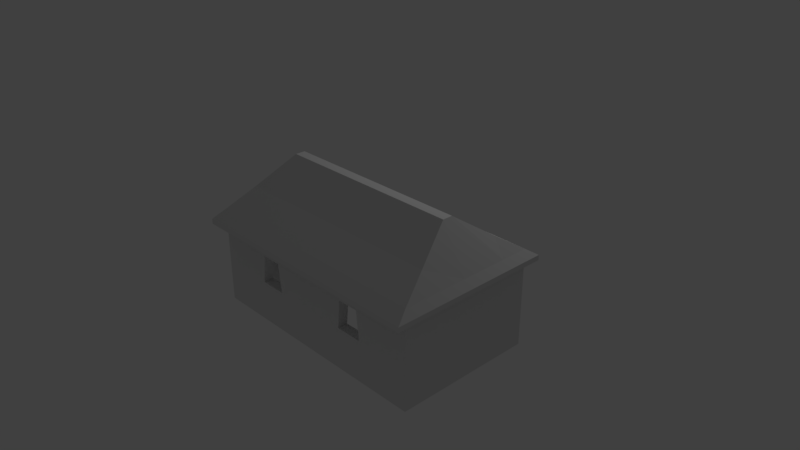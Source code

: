 # Source: chosa2.blend  (saved by Blender 2.79.0; exported with 4.5.12 LTS)
import bpy
from mathutils import Matrix  # noqa: F401  (used for matrix-valued properties, if any)

bpy.ops.wm.read_factory_settings(use_empty=True)
scene = bpy.context.scene
scene.name = 'Scene'

# ---- collections
col_collection_1 = bpy.data.collections.new('Collection 1'); scene.collection.children.link(col_collection_1)

# ---- materials (node trees are filled in below, after node groups)
mat_material = bpy.data.materials.new('Material')
mat_material.alpha_threshold = 0.0
mat_material.use_transparent_shadow = False
mat_material.roughness = 0.5
mat_material.line_color = (0.0, 0.0, 0.0, 1.0)

# ---- material node trees

# ---- world
world_world = bpy.data.worlds.new('World'); scene.world = world_world
world_world.color = (0.05088, 0.05088, 0.05088)
world_world.use_sun_shadow = False
world_world.sun_shadow_jitter_overblur = 0.0
world_world.cycles.sampling_method = 'MANUAL'

# ---- cameras
cam_camera = bpy.data.cameras.new('Camera')
cam_camera.clip_end = 100.0
cam_camera.lens = 35.0
cam_camera.sensor_width = 32.0
cam_camera.sensor_height = 18.0
cam_camera.ortho_scale = 7.314
cam_camera.dof.focus_distance = 0.0
cam_camera.dof.aperture_fstop = 128.0

# ---- lights
light_lamp = bpy.data.lights.new('Lamp', 'POINT')
light_lamp.transmission_factor = 0.0
light_lamp.cutoff_distance = 30.0
light_lamp.energy = 100.0
light_lamp.shadow_buffer_clip_start = 1.001
light_lamp.shadow_soft_size = 0.1
light_lamp.shadow_maximum_resolution = 0.006
light_lamp.use_absolute_resolution = True

# ---- meshes
me_cube = bpy.data.meshes.new('Cube')
me_cube.from_pydata([(1.721, 1.0, -1.0), (1.721, -1.0, -1.0), (-1.721, -1.0, -1.0), (-1.721, 1.0, -1.0), (1.721, 1.0, 0.3741), (1.721, -1.0, 0.3741), (-1.721, -1.0, 0.3741), (-1.721, 1.0, 0.3741), (1.721, 0.6, -1.0), (1.721, 0.07107, -1.0), (1.721, -0.07107, -1.0), (1.721, -0.6, -1.0), (-1.721, -0.6, -1.0), (-1.721, -0.07107, -1.0), (-1.721, 0.07107, -1.0), (-1.721, 0.6, -1.0), (1.565, 0.6, 0.6358), (1.364, 0.07107, 1.0), (1.364, -0.07107, 1.0), (1.565, -0.6, 0.6358), (-1.565, -0.6, 0.6358), (-1.364, -0.07107, 1.0), (-1.364, 0.07107, 1.0), (-1.565, 0.6, 0.6358), (1.721, 1.0, -0.9102), (1.721, 1.0, -0.4181), (1.721, 1.0, -0.0181), (1.721, -1.0, -0.9102), (1.721, -1.0, -0.4181), (1.721, -1.0, -0.0181), (-1.721, -1.0, -0.9102), (-1.721, -1.0, -0.4181), (-1.721, -1.0, -0.0181), (-1.721, 1.0, -0.9102), (-1.721, 1.0, -0.4181), (-1.721, 1.0, -0.0181), (-1.721, -0.6, 0.3741), (-1.721, -0.6, -0.0181), (-1.721, -0.6, -0.4181), (-1.721, -0.6, -0.9102), (-1.721, -0.07107, 0.3741), (-1.721, -0.07107, -0.0181), (-1.721, -0.07107, -0.4181), (-1.721, -0.07107, -0.9102), (-1.721, 0.07107, 0.3741), (-1.721, 0.07107, -0.0181), (-1.721, 0.07107, -0.4181), (-1.721, 0.07107, -0.9102), (-1.721, 0.6, 0.3741), (-1.721, 0.6, -0.0181), (-1.721, 0.6, -0.4181), (-1.721, 0.6, -0.9102), (1.721, 0.6, 0.3741), (1.721, 0.6, -0.0181), (1.721, 0.6, -0.4181), (1.721, 0.6, -0.9102), (1.721, 0.07107, 0.3741), (1.721, 0.07107, -0.0181), (1.721, 0.07107, -0.4181), (1.721, 0.07107, -0.9102), (1.721, -0.07107, 0.3741), (1.721, -0.07107, -0.0181), (1.721, -0.07107, -0.4181), (1.721, -0.07107, -0.9102), (1.721, -0.6, 0.3741), (1.721, -0.6, -0.0181), (1.721, -0.6, -0.4181), (1.721, -0.6, -0.9102), (0.9403, 1.0, -1.0), (0.5597, 1.0, -1.0), (0.2239, 1.0, -1.0), (-0.2239, 1.0, -1.0), (-0.5597, 1.0, -1.0), (-0.9403, 1.0, -1.0), (0.9403, -1.0, -1.0), (0.5597, -1.0, -1.0), (0.2239, -1.0, -1.0), (-0.2239, -1.0, -1.0), (-0.5597, -1.0, -1.0), (-0.9403, -1.0, -1.0), (0.9403, 1.0, 0.3741), (0.5597, 1.0, 0.3741), (0.2239, 1.0, 0.3741), (-0.2239, 1.0, 0.3741), (-0.5597, 1.0, 0.3741), (-0.9403, 1.0, 0.3741), (0.9403, -1.0, 0.3741), (0.5597, -1.0, 0.3741), (0.2239, -1.0, 0.3741), (-0.2239, -1.0, 0.3741), (-0.5597, -1.0, 0.3741), (-0.9403, -1.0, 0.3741), (-0.9403, 0.6, 0.6358), (-0.5597, 0.6, 0.6358), (-0.2239, 0.6, 0.6358), (0.2239, 0.6, 0.6358), (0.5597, 0.6, 0.6358), (0.9403, 0.6, 0.6358), (-0.9403, 0.07107, 1.0), (-0.5597, 0.07107, 1.0), (-0.2239, 0.07107, 1.0), (0.2239, 0.07107, 1.0), (0.5597, 0.07107, 1.0), (0.9403, 0.07107, 1.0), (-0.9403, -0.07107, 1.0), (-0.5597, -0.07107, 1.0), (-0.2239, -0.07107, 1.0), (0.2239, -0.07107, 1.0), (0.5597, -0.07107, 1.0), (0.9403, -0.07107, 1.0), (-0.9403, -0.6, 0.6358), (-0.5597, -0.6, 0.6358), (-0.2239, -0.6, 0.6358), (0.2239, -0.6, 0.6358), (0.5597, -0.6, 0.6358), (0.9403, -0.6, 0.6358), (0.9403, 1.0, -0.0181), (0.5597, 1.0, -0.0181), (0.2239, 1.0, -0.0181), (-0.2239, 1.0, -0.0181), (-0.5597, 1.0, -0.0181), (-0.9403, 1.0, -0.0181), (0.9403, 1.0, -0.4181), (0.5597, 1.0, -0.4181), (0.2239, 1.0, -0.4181), (-0.2239, 1.0, -0.4181), (-0.5597, 1.0, -0.4181), (-0.9403, 1.0, -0.4181), (0.9403, 1.0, -0.9102), (0.5597, 1.0, -0.9102), (0.2239, 1.0, -0.9102), (-0.2239, 1.0, -0.9102), (-0.5597, 1.0, -0.9102), (-0.9403, 1.0, -0.9102), (0.9403, -1.0, -0.9102), (0.5597, -1.0, -0.9102), (0.2239, -1.0, -0.9102), (-0.2239, -1.0, -0.9102), (-0.5597, -1.0, -0.9102), (-0.9403, -1.0, -0.9102), (0.9403, -1.0, -0.4181), (0.5597, -1.0, -0.4181), (0.2239, -1.0, -0.4181), (-0.2239, -1.0, -0.4181), (-0.5597, -1.0, -0.4181), (-0.9403, -1.0, -0.4181), (0.8996, -1.0, -0.0181), (0.6003, -1.0, -0.0181), (0.2239, -1.0, -0.0181), (-0.2239, -1.0, -0.0181), (-0.606, -1.0, -0.0181), (-0.894, -1.0, -0.0181), (-1.721, -0.6, 0.3022), (-1.721, -0.07107, 0.3022), (-1.721, 0.07107, 0.3022), (-1.721, 0.6, 0.3022), (1.721, 0.6, 0.3022), (1.721, 0.07107, 0.3022), (1.721, -0.07107, 0.3022), (1.721, -0.6, 0.3022), (1.721, 1.0, 0.3022), (-1.721, -1.0, 0.3022), (-1.721, 1.0, 0.3022), (1.721, -1.0, 0.3022), (0.9403, -1.0, 0.3022), (0.5597, -1.0, 0.3022), (0.2239, -1.0, 0.3022), (-0.2239, -1.0, 0.3022), (-0.5597, -1.0, 0.3022), (-0.9403, -1.0, 0.3022), (0.9403, 1.0, 0.3022), (0.5597, 1.0, 0.3022), (0.2239, 1.0, 0.3022), (-0.2239, 1.0, 0.3022), (-0.5597, 1.0, 0.3022), (-0.9403, 1.0, 0.3022), (1.621, 0.9003, -1.0), (1.621, -0.9003, -1.0), (-1.621, -0.9003, -1.0), (-1.621, 0.9003, -1.0), (1.632, 0.9063, 0.3167), (1.632, -0.9063, 0.3167), (-1.632, -0.9063, 0.3167), (-1.632, 0.9063, 0.3167), (1.58, 0.6, -1.0), (1.58, 0.07107, -1.0), (1.58, -0.07107, -1.0), (1.58, -0.6, -1.0), (-1.58, -0.6, -1.0), (-1.58, -0.07107, -1.0), (-1.58, 0.07107, -1.0), (-1.58, 0.6, -1.0), (1.493, 0.5532, 0.5242), (1.303, 0.04069, 0.8766), (1.303, -0.04069, 0.8766), (1.493, -0.5532, 0.5242), (-1.493, -0.5532, 0.5242), (-1.303, -0.04069, 0.8766), (-1.303, 0.04069, 0.8766), (-1.493, 0.5532, 0.5242), (1.621, 0.9003, -0.9102), (1.621, 0.9003, -0.4181), (1.621, 0.9003, -0.0181), (1.621, -0.9003, -0.9102), (1.621, -0.9003, -0.4181), (1.621, -0.9003, -0.0181), (-1.621, -0.9003, -0.9102), (-1.621, -0.9003, -0.4181), (-1.621, -0.9003, -0.0181), (-1.621, 0.9003, -0.9102), (-1.621, 0.9003, -0.4181), (-1.621, 0.9003, -0.0181), (-1.585, -0.5997, 0.3153), (-1.58, -0.6, -0.0181), (-1.58, -0.6, -0.4181), (-1.58, -0.6, -0.9102), (-1.585, -0.07081, 0.3159), (-1.58, -0.07107, -0.0181), (-1.58, -0.07107, -0.4181), (-1.58, -0.07107, -0.9102), (-1.585, 0.07081, 0.3159), (-1.58, 0.07107, -0.0181), (-1.58, 0.07107, -0.4181), (-1.58, 0.07107, -0.9102), (-1.585, 0.5997, 0.3153), (-1.58, 0.6, -0.0181), (-1.58, 0.6, -0.4181), (-1.58, 0.6, -0.9102), (1.585, 0.5997, 0.3182), (1.58, 0.6, -0.0181), (1.58, 0.6, -0.4181), (1.58, 0.6, -0.9102), (1.585, 0.07081, 0.3188), (1.58, 0.07107, -0.0181), (1.58, 0.07107, -0.4181), (1.58, 0.07107, -0.9102), (1.585, -0.07081, 0.3188), (1.58, -0.07107, -0.0181), (1.58, -0.07107, -0.4181), (1.58, -0.07107, -0.9102), (1.585, -0.5997, 0.3182), (1.58, -0.6, -0.0181), (1.58, -0.6, -0.4181), (1.58, -0.6, -0.9102), (0.9403, 0.859, -1.0), (0.5597, 0.859, -1.0), (0.2239, 0.859, -1.0), (-0.2239, 0.859, -1.0), (-0.5597, 0.859, -1.0), (-0.9403, 0.859, -1.0), (0.9403, -0.859, -1.0), (0.5597, -0.859, -1.0), (0.2239, -0.859, -1.0), (-0.2239, -0.859, -1.0), (-0.5597, -0.859, -1.0), (-0.9403, -0.859, -1.0), (0.9403, 0.876, 0.307), (0.5597, 0.876, 0.307), (0.2239, 0.876, 0.307), (-0.2239, 0.876, 0.307), (-0.5597, 0.876, 0.307), (-0.9403, 0.876, 0.307), (0.9403, -0.876, 0.307), (0.5597, -0.876, 0.307), (0.2239, -0.876, 0.307), (-0.2239, -0.876, 0.307), (-0.5597, -0.876, 0.307), (-0.9403, -0.876, 0.307), (-0.9403, 0.5214, 0.5187), (-0.5597, 0.5214, 0.5187), (-0.2239, 0.5214, 0.5187), (0.2239, 0.5214, 0.5187), (0.5597, 0.5214, 0.5187), (0.9403, 0.5214, 0.5187), (-0.9403, 0.0292, 0.8654), (-0.5597, 0.0292, 0.8654), (-0.2239, 0.0292, 0.8654), (0.2239, 0.0292, 0.8654), (0.5597, 0.0292, 0.8654), (0.9403, 0.0292, 0.8654), (-0.9403, -0.0292, 0.8654), (-0.5597, -0.0292, 0.8654), (-0.2239, -0.0292, 0.8654), (0.2239, -0.0292, 0.8654), (0.5597, -0.0292, 0.8654), (0.9403, -0.0292, 0.8654), (-0.9403, -0.5214, 0.5187), (-0.5597, -0.5214, 0.5187), (-0.2239, -0.5214, 0.5187), (0.2239, -0.5214, 0.5187), (0.5597, -0.5214, 0.5187), (0.9403, -0.5214, 0.5187), (0.9403, 0.859, -0.0181), (0.5597, 0.859, -0.0181), (0.2239, 0.859, -0.0181), (-0.2239, 0.859, -0.0181), (-0.5597, 0.859, -0.0181), (-0.9403, 0.859, -0.0181), (0.9403, 0.859, -0.4181), (0.5597, 0.859, -0.4181), (0.2239, 0.859, -0.4181), (-0.2239, 0.859, -0.4181), (-0.5597, 0.859, -0.4181), (-0.9403, 0.859, -0.4181), (0.9403, 0.859, -0.9102), (0.5597, 0.859, -0.9102), (0.2239, 0.859, -0.9102), (-0.2239, 0.859, -0.9102), (-0.5597, 0.859, -0.9102), (-0.9403, 0.859, -0.9102), (0.9403, -0.859, -0.9102), (0.5597, -0.859, -0.9102), (0.2239, -0.859, -0.9102), (-0.2239, -0.859, -0.9102), (-0.5597, -0.859, -0.9102), (-0.9403, -0.859, -0.9102), (0.9403, -0.859, -0.4181), (0.5597, -0.859, -0.4181), (0.2239, -0.859, -0.4181), (-0.2239, -0.859, -0.4181), (-0.5597, -0.859, -0.4181), (-0.9403, -0.859, -0.4181), (0.8996, -0.859, -0.0181), (0.6003, -0.859, -0.0181), (0.2239, -0.859, -0.0181), (-0.2239, -0.859, -0.0181), (-0.606, -0.859, -0.0181), (-0.894, -0.859, -0.0181), (-1.58, -0.6, 0.3022), (-1.58, -0.07107, 0.3022), (-1.58, 0.07107, 0.3022), (-1.58, 0.6, 0.3022), (1.58, 0.6, 0.3022), (1.58, 0.07107, 0.3022), (1.58, -0.07107, 0.3022), (1.58, -0.6, 0.3022), (1.621, 0.9003, 0.3022), (-1.621, -0.9003, 0.3022), (-1.621, 0.9003, 0.3022), (1.621, -0.9003, 0.3022), (0.9403, -0.859, 0.3022), (0.5597, -0.859, 0.3022), (0.2239, -0.859, 0.3022), (-0.2239, -0.859, 0.3022), (-0.5597, -0.859, 0.3022), (-0.9403, -0.859, 0.3022), (0.9403, 0.859, 0.3022), (0.5597, 0.859, 0.3022), (0.2239, 0.859, 0.3022), (-0.2239, 0.859, 0.3022), (-0.5597, 0.859, 0.3022), (-0.9403, 0.859, 0.3022), (-0.9834, 1.177, 0.2544), (-1.8, 1.177, 0.2544), (-0.9834, -1.177, 0.2544), (-1.8, -1.177, 0.2544), (1.8, -0.7061, 0.2544), (1.8, -1.177, 0.2544), (1.8, -0.08364, 0.2544), (1.8, 0.08364, 0.2544), (1.8, 0.7061, 0.2544), (-1.8, 0.08364, 0.2544), (-1.8, 0.7061, 0.2544), (-1.8, -0.08364, 0.2544), (-1.8, -0.7061, 0.2544), (1.8, 1.177, 0.2544), (1.8, 1.177, 0.1825), (-1.8, -1.177, 0.1825), (-1.8, 1.177, 0.1825), (1.8, -1.177, 0.1825), (0.9834, 1.177, 0.2544), (0.5853, 1.177, 0.2544), (0.2342, 1.177, 0.2544), (-0.2342, 1.177, 0.2544), (-0.5853, 1.177, 0.2544), (0.9834, -1.177, 0.2544), (0.5853, -1.177, 0.2544), (0.2342, -1.177, 0.2544), (-0.2342, -1.177, 0.2544), (-0.5853, -1.177, 0.2544), (0.9834, 1.177, 0.1825), (0.5853, 1.177, 0.1825), (0.2342, 1.177, 0.1825), (-0.2342, 1.177, 0.1825), (-0.5853, 1.177, 0.1825), (-0.9834, 1.177, 0.1825), (-1.8, -0.7061, 0.1825), (-1.8, -0.08364, 0.1825), (-1.8, 0.08364, 0.1825), (-1.8, 0.7061, 0.1825), (1.8, 0.7061, 0.1825), (1.8, 0.08364, 0.1825), (1.8, -0.08364, 0.1825), (1.8, -0.7061, 0.1825), (0.9834, -1.177, 0.1825), (0.5853, -1.177, 0.1825), (0.2342, -1.177, 0.1825), (-0.2342, -1.177, 0.1825), (-0.5853, -1.177, 0.1825), (-0.9834, -1.177, 0.1825)], [], [(110, 20, 6, 91), (64, 19, 5), (48, 23, 7), (133, 73, 3, 33), (6, 20, 36), (36, 20, 21, 40), (40, 21, 22, 44), (44, 22, 23, 48), (4, 16, 52), (52, 16, 17, 56), (56, 17, 18, 60), (60, 18, 19, 64), (85, 7, 23, 92), (92, 23, 22, 98), (98, 22, 21, 104), (104, 21, 20, 110), (10, 63, 67, 11), (63, 62, 66, 67), (62, 61, 65, 66), (171, 172, 382, 381), (9, 59, 63, 10), (59, 58, 62, 63), (58, 57, 61, 62), (56, 60, 358, 359), (8, 55, 59, 9), (55, 54, 58, 59), (54, 53, 57, 58), (152, 161, 367, 386), (0, 24, 55, 8), (24, 25, 54, 55), (25, 26, 53, 54), (80, 4, 365, 370), (14, 47, 51, 15), (47, 46, 50, 51), (46, 45, 49, 50), (172, 173, 383, 382), (13, 43, 47, 14), (43, 42, 46, 47), (42, 41, 45, 46), (175, 162, 368, 385), (12, 39, 43, 13), (39, 38, 42, 43), (38, 37, 41, 42), (91, 6, 355, 354), (2, 30, 39, 12), (30, 31, 38, 39), (31, 32, 37, 38), (173, 174, 384, 383), (175, 121, 35, 162), (121, 127, 34, 35), (127, 133, 33, 34), (15, 51, 33, 3), (51, 50, 34, 33), (50, 49, 35, 34), (162, 155, 389, 368), (79, 139, 30, 2), (139, 145, 31, 30), (145, 151, 32, 31), (44, 48, 362, 361), (11, 67, 27, 1), (67, 66, 28, 27), (66, 65, 29, 28), (7, 85, 352, 353), (174, 175, 385, 384), (90, 91, 354, 379), (161, 169, 399, 367), (4, 52, 360, 365), (60, 64, 356, 358), (89, 90, 379, 378), (28, 29, 146, 140), (141, 147, 148, 142), (142, 148, 149, 143), (143, 149, 150, 144), (27, 28, 140, 134), (134, 140, 141, 135), (135, 141, 142, 136), (136, 142, 143, 137), (137, 143, 144, 138), (138, 144, 145, 139), (1, 27, 134, 74), (74, 134, 135, 75), (75, 135, 136, 76), (76, 136, 137, 77), (77, 137, 138, 78), (78, 138, 139, 79), (25, 24, 128, 122), (122, 128, 129, 123), (123, 129, 130, 124), (125, 131, 132, 126), (126, 132, 133, 127), (26, 25, 122, 116), (116, 122, 123, 117), (117, 123, 124, 118), (119, 125, 126, 120), (120, 126, 127, 121), (160, 26, 116, 170), (170, 116, 117, 171), (171, 117, 118, 172), (172, 118, 119, 173), (173, 119, 120, 174), (174, 120, 121, 175), (18, 109, 115, 19), (109, 108, 114, 115), (108, 107, 113, 114), (107, 106, 112, 113), (106, 105, 111, 112), (105, 104, 110, 111), (17, 103, 109, 18), (103, 102, 108, 109), (102, 101, 107, 108), (101, 100, 106, 107), (100, 99, 105, 106), (99, 98, 104, 105), (16, 97, 103, 17), (97, 96, 102, 103), (96, 95, 101, 102), (95, 94, 100, 101), (94, 93, 99, 100), (93, 92, 98, 99), (4, 80, 97, 16), (80, 81, 96, 97), (81, 82, 95, 96), (82, 83, 94, 95), (83, 84, 93, 94), (84, 85, 92, 93), (24, 0, 68, 128), (128, 68, 69, 129), (129, 69, 70, 130), (131, 71, 72, 132), (132, 72, 73, 133), (19, 115, 86, 5), (115, 114, 87, 86), (114, 113, 88, 87), (113, 112, 89, 88), (112, 111, 90, 89), (111, 110, 91, 90), (163, 159, 393, 369), (88, 89, 378, 377), (164, 163, 369, 394), (87, 88, 377, 376), (6, 36, 364, 355), (165, 164, 394, 395), (150, 168, 169, 151), (149, 167, 168, 150), (148, 166, 167, 149), (147, 165, 166, 148), (146, 164, 165, 147), (29, 163, 164, 146), (65, 159, 163, 29), (151, 169, 161, 32), (49, 155, 162, 35), (159, 158, 392, 393), (32, 161, 152, 37), (37, 152, 153, 41), (41, 153, 154, 45), (45, 154, 155, 49), (26, 160, 156, 53), (53, 156, 157, 57), (57, 157, 158, 61), (61, 158, 159, 65), (286, 267, 182, 196), (240, 181, 195), (224, 183, 199), (309, 209, 179, 249), (182, 212, 196), (212, 216, 197, 196), (216, 220, 198, 197), (220, 224, 199, 198), (180, 228, 192), (228, 232, 193, 192), (232, 236, 194, 193), (236, 240, 195, 194), (261, 268, 199, 183), (268, 274, 198, 199), (274, 280, 197, 198), (280, 286, 196, 197), (186, 187, 243, 239), (239, 243, 242, 238), (238, 242, 241, 237), (334, 335, 240, 236), (185, 186, 239, 235), (235, 239, 238, 234), (234, 238, 237, 233), (333, 334, 236, 232), (184, 185, 235, 231), (231, 235, 234, 230), (230, 234, 233, 229), (332, 333, 232, 228), (176, 184, 231, 200), (200, 231, 230, 201), (201, 230, 229, 202), (336, 332, 228, 180), (190, 191, 227, 223), (223, 227, 226, 222), (222, 226, 225, 221), (330, 331, 224, 220), (189, 190, 223, 219), (219, 223, 222, 218), (218, 222, 221, 217), (329, 330, 220, 216), (188, 189, 219, 215), (215, 219, 218, 214), (214, 218, 217, 213), (328, 329, 216, 212), (178, 188, 215, 206), (206, 215, 214, 207), (207, 214, 213, 208), (337, 328, 212, 182), (351, 338, 211, 297), (297, 211, 210, 303), (303, 210, 209, 309), (191, 179, 209, 227), (227, 209, 210, 226), (226, 210, 211, 225), (331, 338, 183, 224), (255, 178, 206, 315), (315, 206, 207, 321), (321, 207, 208, 327), (345, 337, 182, 267), (187, 177, 203, 243), (243, 203, 204, 242), (242, 204, 205, 241), (335, 339, 181, 240), (339, 340, 262, 181), (340, 341, 263, 262), (341, 342, 264, 263), (342, 343, 265, 264), (343, 344, 266, 265), (344, 345, 267, 266), (204, 316, 322, 205), (317, 318, 324, 323), (318, 319, 325, 324), (319, 320, 326, 325), (203, 310, 316, 204), (310, 311, 317, 316), (311, 312, 318, 317), (312, 313, 319, 318), (313, 314, 320, 319), (314, 315, 321, 320), (177, 250, 310, 203), (250, 251, 311, 310), (251, 252, 312, 311), (252, 253, 313, 312), (253, 254, 314, 313), (254, 255, 315, 314), (201, 298, 304, 200), (298, 299, 305, 304), (299, 300, 306, 305), (301, 302, 308, 307), (302, 303, 309, 308), (202, 292, 298, 201), (292, 293, 299, 298), (293, 294, 300, 299), (295, 296, 302, 301), (296, 297, 303, 302), (336, 346, 292, 202), (346, 347, 293, 292), (347, 348, 294, 293), (348, 349, 295, 294), (349, 350, 296, 295), (350, 351, 297, 296), (194, 195, 291, 285), (285, 291, 290, 284), (284, 290, 289, 283), (283, 289, 288, 282), (282, 288, 287, 281), (281, 287, 286, 280), (193, 194, 285, 279), (279, 285, 284, 278), (278, 284, 283, 277), (277, 283, 282, 276), (276, 282, 281, 275), (275, 281, 280, 274), (192, 193, 279, 273), (273, 279, 278, 272), (272, 278, 277, 271), (271, 277, 276, 270), (270, 276, 275, 269), (269, 275, 274, 268), (180, 192, 273, 256), (256, 273, 272, 257), (257, 272, 271, 258), (258, 271, 270, 259), (259, 270, 269, 260), (260, 269, 268, 261), (200, 304, 244, 176), (304, 305, 245, 244), (305, 306, 246, 245), (307, 308, 248, 247), (308, 309, 249, 248), (195, 181, 262, 291), (291, 262, 263, 290), (290, 263, 264, 289), (289, 264, 265, 288), (288, 265, 266, 287), (287, 266, 267, 286), (260, 261, 351, 350), (259, 260, 350, 349), (258, 259, 349, 348), (257, 258, 348, 347), (256, 257, 347, 346), (180, 256, 346, 336), (326, 327, 345, 344), (325, 326, 344, 343), (324, 325, 343, 342), (323, 324, 342, 341), (322, 323, 341, 340), (205, 322, 340, 339), (241, 205, 339, 335), (327, 208, 337, 345), (225, 211, 338, 331), (261, 183, 338, 351), (208, 213, 328, 337), (213, 217, 329, 328), (217, 221, 330, 329), (221, 225, 331, 330), (202, 229, 332, 336), (229, 233, 333, 332), (233, 237, 334, 333), (237, 241, 335, 334), (11, 1, 177, 187), (3, 73, 249, 179), (79, 2, 178, 255), (15, 3, 179, 191), (0, 8, 184, 176), (8, 9, 185, 184), (9, 10, 186, 185), (10, 11, 187, 186), (2, 12, 188, 178), (12, 13, 189, 188), (13, 14, 190, 189), (14, 15, 191, 190), (68, 0, 176, 244), (69, 68, 244, 245), (70, 69, 245, 246), (72, 71, 247, 248), (73, 72, 248, 249), (1, 74, 250, 177), (74, 75, 251, 250), (75, 76, 252, 251), (76, 77, 253, 252), (77, 78, 254, 253), (78, 79, 255, 254), (119, 118, 294, 295), (141, 140, 316, 317), (145, 144, 320, 321), (146, 147, 323, 322), (150, 151, 327, 326), (140, 146, 322, 316), (147, 141, 317, 323), (144, 150, 326, 320), (151, 145, 321, 327), (124, 130, 306, 300), (131, 125, 301, 307), (118, 124, 300, 294), (125, 119, 295, 301), (130, 70, 246, 306), (71, 131, 307, 247), (392, 358, 356, 393), (391, 359, 358, 392), (390, 360, 359, 391), (366, 365, 360, 390), (388, 361, 362, 389), (387, 363, 361, 388), (386, 364, 363, 387), (367, 355, 364, 386), (389, 362, 353, 368), (399, 354, 355, 367), (393, 356, 357, 369), (369, 357, 375, 394), (394, 375, 376, 395), (395, 376, 377, 396), (396, 377, 378, 397), (397, 378, 379, 398), (398, 379, 354, 399), (374, 384, 385, 352), (373, 383, 384, 374), (372, 382, 383, 373), (371, 381, 382, 372), (370, 380, 381, 371), (365, 366, 380, 370), (352, 385, 368, 353), (81, 80, 370, 371), (153, 152, 386, 387), (48, 7, 353, 362), (170, 171, 381, 380), (82, 81, 371, 372), (40, 44, 361, 363), (154, 153, 387, 388), (160, 170, 380, 366), (83, 82, 372, 373), (155, 154, 388, 389), (169, 168, 398, 399), (84, 83, 373, 374), (156, 160, 366, 390), (52, 56, 359, 360), (168, 167, 397, 398), (85, 84, 374, 352), (64, 5, 357, 356), (157, 156, 390, 391), (167, 166, 396, 397), (5, 86, 375, 357), (36, 40, 363, 364), (158, 157, 391, 392), (166, 165, 395, 396), (86, 87, 376, 375)])
_uv = me_cube.uv_layers.new(name='UVMap')
_uv.uv.foreach_set('vector', [0.3001, 0.1552, 0.2184, 0.1677, 0.1909, 0.1094, 0.2933, 0.08967, 0.6777, 0.1709, 0.6369, 0.176, 0.6668, 0.1182, 0.1743, 0.3249, 0.2151, 0.3198, 0.1853, 0.3776, 0.1403, 0.5208, 0.1502, 0.5208, 0.1502, 0.6068, 0.1403, 0.6068, 0.1909, 0.1094, 0.2184, 0.1677, 0.1782, 0.1608, 0.1782, 0.1608, 0.2184, 0.1677, 0.2558, 0.2364, 0.168, 0.2334, 0.168, 0.2334, 0.2558, 0.2364, 0.2557, 0.2526, 0.1677, 0.2524, 0.1677, 0.2524, 0.2557, 0.2526, 0.2151, 0.3198, 0.1743, 0.3249, 0.6611, 0.3864, 0.6336, 0.328, 0.6738, 0.3349, 0.6738, 0.3349, 0.6336, 0.328, 0.5963, 0.2593, 0.684, 0.2623, 0.684, 0.2623, 0.5963, 0.2593, 0.5963, 0.2431, 0.6843, 0.2433, 0.6843, 0.2433, 0.5963, 0.2431, 0.6369, 0.176, 0.6777, 0.1709, 0.2867, 0.4016, 0.1853, 0.3776, 0.2151, 0.3198, 0.2965, 0.3356, 0.2965, 0.3356, 0.2151, 0.3198, 0.2557, 0.2526, 0.3042, 0.2542, 0.3042, 0.2542, 0.2557, 0.2526, 0.2558, 0.2364, 0.3046, 0.2366, 0.3046, 0.2366, 0.2558, 0.2364, 0.2184, 0.1677, 0.3001, 0.1552, 0.4743, 0.8477, 0.4743, 0.8576, 0.416, 0.8576, 0.416, 0.8477, 0.4743, 0.8576, 0.4743, 0.9119, 0.416, 0.9119, 0.416, 0.8576, 0.4743, 0.9119, 0.4743, 0.956, 0.416, 0.956, 0.416, 0.9119, 0.5117, 0.4856, 0.4585, 0.4892, 0.459, 0.456, 0.5123, 0.4527, 0.49, 0.8477, 0.49, 0.8576, 0.4743, 0.8576, 0.4743, 0.8477, 0.49, 0.8576, 0.49, 0.9119, 0.4743, 0.9119, 0.4743, 0.8576, 0.49, 0.9119, 0.49, 0.956, 0.4743, 0.956, 0.4743, 0.9119, 0.684, 0.2623, 0.6843, 0.2433, 0.7045, 0.2413, 0.704, 0.2652, 0.5483, 0.8477, 0.5483, 0.8576, 0.49, 0.8576, 0.49, 0.8477, 0.5483, 0.8576, 0.5483, 0.9119, 0.49, 0.9119, 0.49, 0.8576, 0.5483, 0.9119, 0.5483, 0.956, 0.49, 0.956, 0.49, 0.9119, 0.1272, 0.1497, 0.1443, 0.09513, 0.1718, 0.07812, 0.1506, 0.1395, 0.5924, 0.8477, 0.5924, 0.8576, 0.5483, 0.8576, 0.5483, 0.8477, 0.5924, 0.8576, 0.5924, 0.9119, 0.5483, 0.9119, 0.5483, 0.8576, 0.5924, 0.9119, 0.5924, 0.956, 0.5483, 0.956, 0.5483, 0.9119, 0.5587, 0.4061, 0.6611, 0.3864, 0.6732, 0.4096, 0.569, 0.4353, 0.1502, 0.7093, 0.1403, 0.7093, 0.1403, 0.651, 0.1502, 0.651, 0.1403, 0.7093, 0.08607, 0.7093, 0.08607, 0.651, 0.1403, 0.651, 0.08607, 0.7093, 0.04195, 0.7093, 0.04195, 0.651, 0.08607, 0.651, 0.4585, 0.4892, 0.3868, 0.4892, 0.3868, 0.4554, 0.459, 0.456, 0.1502, 0.725, 0.1403, 0.725, 0.1403, 0.7093, 0.1502, 0.7093, 0.1403, 0.725, 0.08607, 0.725, 0.08607, 0.7093, 0.1403, 0.7093, 0.08607, 0.725, 0.04195, 0.725, 0.04195, 0.7093, 0.08607, 0.7093, 0.2718, 0.4741, 0.1653, 0.4402, 0.1641, 0.4082, 0.2722, 0.4416, 0.1502, 0.7833, 0.1403, 0.7833, 0.1403, 0.725, 0.1502, 0.725, 0.1403, 0.7833, 0.08607, 0.7833, 0.08607, 0.725, 0.1403, 0.725, 0.08607, 0.7833, 0.04195, 0.7833, 0.04195, 0.725, 0.08607, 0.725, 0.2933, 0.08967, 0.1909, 0.1094, 0.1789, 0.08615, 0.283, 0.06046, 0.1502, 0.8274, 0.1403, 0.8274, 0.1403, 0.7833, 0.1502, 0.7833, 0.1403, 0.8274, 0.08607, 0.8274, 0.08607, 0.7833, 0.1403, 0.7833, 0.08607, 0.8274, 0.04195, 0.8274, 0.04195, 0.7833, 0.08607, 0.7833, 0.3868, 0.4892, 0.3324, 0.4849, 0.3326, 0.451, 0.3868, 0.4554, 0.006632, 0.5208, 0.04195, 0.5208, 0.04195, 0.6068, 0.006632, 0.6068, 0.04195, 0.5208, 0.08607, 0.5208, 0.08607, 0.6068, 0.04195, 0.6068, 0.08607, 0.5208, 0.1403, 0.5208, 0.1403, 0.6068, 0.08607, 0.6068, 0.1502, 0.651, 0.1403, 0.651, 0.1403, 0.6068, 0.1502, 0.6068, 0.1403, 0.651, 0.08607, 0.651, 0.08607, 0.6068, 0.1403, 0.6068, 0.08607, 0.651, 0.04195, 0.651, 0.04195, 0.6068, 0.08607, 0.6068, 0.1373, 0.3891, 0.1236, 0.3332, 0.1464, 0.3445, 0.1641, 0.4082, 0.1502, 0.9135, 0.1403, 0.9135, 0.1403, 0.8274, 0.1502, 0.8274, 0.1403, 0.9135, 0.08607, 0.9135, 0.08607, 0.8274, 0.1403, 0.8274, 0.08607, 0.9135, 0.04195, 0.9186, 0.04195, 0.8274, 0.08607, 0.8274, 0.1677, 0.2524, 0.1743, 0.3249, 0.1563, 0.3427, 0.1475, 0.2544, 0.416, 0.8477, 0.416, 0.8576, 0.3719, 0.8576, 0.3719, 0.8477, 0.416, 0.8576, 0.416, 0.9119, 0.3719, 0.9119, 0.3719, 0.8576, 0.416, 0.9119, 0.416, 0.956, 0.3719, 0.956, 0.3719, 0.9119, 0.1853, 0.3776, 0.2867, 0.4016, 0.2748, 0.4304, 0.1722, 0.4007, 0.3324, 0.4849, 0.2718, 0.4741, 0.2722, 0.4416, 0.3326, 0.451, 0.3469, 0.08463, 0.2933, 0.08967, 0.283, 0.06046, 0.3407, 0.05372, 0.1748, 0.04637, 0.2819, 0.01867, 0.2813, 0.05039, 0.1718, 0.07812, 0.6611, 0.3864, 0.6738, 0.3349, 0.6907, 0.3536, 0.6732, 0.4096, 0.6843, 0.2433, 0.6777, 0.1709, 0.6957, 0.153, 0.7045, 0.2413, 0.3957, 0.08256, 0.3469, 0.08463, 0.3407, 0.05372, 0.3934, 0.05071, 0.3719, 0.9119, 0.3719, 0.956, 0.2813, 0.956, 0.2858, 0.9119, 0.2438, 0.9119, 0.2483, 0.956, 0.2068, 0.956, 0.2068, 0.9119, 0.2068, 0.9119, 0.2068, 0.956, 0.1574, 0.956, 0.1574, 0.9119, 0.08607, 0.9925, 0.04195, 0.9925, 0.04195, 0.9504, 0.08607, 0.9555, 0.3719, 0.8576, 0.3719, 0.9119, 0.2858, 0.9119, 0.2858, 0.8576, 0.2858, 0.8576, 0.2858, 0.9119, 0.2438, 0.9119, 0.2438, 0.8576, 0.2438, 0.8576, 0.2438, 0.9119, 0.2068, 0.9119, 0.2068, 0.8576, 0.2068, 0.8576, 0.2068, 0.9119, 0.1574, 0.9119, 0.1574, 0.8576, 0.1403, 0.9925, 0.08607, 0.9925, 0.08607, 0.9555, 0.1403, 0.9555, 0.1403, 0.9555, 0.08607, 0.9555, 0.08607, 0.9135, 0.1403, 0.9135, 0.3719, 0.8477, 0.3719, 0.8576, 0.2858, 0.8576, 0.2858, 0.8477, 0.2858, 0.8477, 0.2858, 0.8576, 0.2438, 0.8576, 0.2438, 0.8477, 0.2438, 0.8477, 0.2438, 0.8576, 0.2068, 0.8576, 0.2068, 0.8477, 0.2068, 0.8477, 0.2068, 0.8576, 0.1574, 0.8576, 0.1574, 0.8477, 0.1502, 0.9925, 0.1403, 0.9925, 0.1403, 0.9555, 0.1502, 0.9555, 0.1502, 0.9555, 0.1403, 0.9555, 0.1403, 0.9135, 0.1502, 0.9135, 0.5924, 0.9119, 0.5924, 0.8576, 0.6785, 0.8576, 0.6785, 0.9119, 0.6785, 0.9119, 0.6785, 0.8576, 0.7205, 0.8576, 0.7205, 0.9119, 0.7205, 0.9119, 0.7205, 0.8576, 0.7575, 0.8576, 0.7575, 0.9119, 0.08607, 0.4418, 0.1403, 0.4418, 0.1403, 0.4788, 0.08607, 0.4788, 0.08607, 0.4788, 0.1403, 0.4788, 0.1403, 0.5208, 0.08607, 0.5208, 0.5924, 0.956, 0.5924, 0.9119, 0.6785, 0.9119, 0.6785, 0.956, 0.6785, 0.956, 0.6785, 0.9119, 0.7205, 0.9119, 0.7205, 0.956, 0.7205, 0.956, 0.7205, 0.9119, 0.7575, 0.9119, 0.7575, 0.956, 0.04195, 0.4418, 0.08607, 0.4418, 0.08607, 0.4788, 0.04195, 0.4788, 0.04195, 0.4788, 0.08607, 0.4788, 0.08607, 0.5208, 0.04195, 0.5208, 0.5924, 0.9913, 0.5924, 0.956, 0.6785, 0.956, 0.6785, 0.9913, 0.6785, 0.9913, 0.6785, 0.956, 0.7205, 0.956, 0.7205, 0.9913, 0.7205, 0.9913, 0.7205, 0.956, 0.7575, 0.956, 0.7575, 0.9913, 0.006632, 0.3924, 0.04195, 0.3924, 0.04195, 0.4418, 0.006632, 0.4418, 0.006632, 0.4418, 0.04195, 0.4418, 0.04195, 0.4788, 0.006632, 0.4788, 0.006632, 0.4788, 0.04195, 0.4788, 0.04195, 0.5208, 0.006632, 0.5208, 0.5963, 0.2431, 0.5478, 0.2415, 0.5555, 0.1601, 0.6369, 0.176, 0.5478, 0.2415, 0.4998, 0.2401, 0.5047, 0.1547, 0.5555, 0.1601, 0.4998, 0.2401, 0.4558, 0.239, 0.4587, 0.152, 0.5047, 0.1547, 0.4558, 0.239, 0.3966, 0.2379, 0.3968, 0.1509, 0.4587, 0.152, 0.3966, 0.2379, 0.3526, 0.2373, 0.3509, 0.152, 0.3968, 0.1509, 0.3526, 0.2373, 0.3046, 0.2366, 0.3001, 0.1552, 0.3509, 0.152, 0.5963, 0.2593, 0.5474, 0.2591, 0.5478, 0.2415, 0.5963, 0.2431, 0.5474, 0.2591, 0.4994, 0.2585, 0.4998, 0.2401, 0.5478, 0.2415, 0.4994, 0.2585, 0.4554, 0.2578, 0.4558, 0.239, 0.4998, 0.2401, 0.4554, 0.2578, 0.3962, 0.2567, 0.3966, 0.2379, 0.4558, 0.239, 0.3962, 0.2567, 0.3523, 0.2556, 0.3526, 0.2373, 0.3966, 0.2379, 0.3523, 0.2556, 0.3042, 0.2542, 0.3046, 0.2366, 0.3526, 0.2373, 0.6336, 0.328, 0.5519, 0.3405, 0.5474, 0.2591, 0.5963, 0.2593, 0.5519, 0.3405, 0.5012, 0.3438, 0.4994, 0.2585, 0.5474, 0.2591, 0.5012, 0.3438, 0.4552, 0.3448, 0.4554, 0.2578, 0.4994, 0.2585, 0.4552, 0.3448, 0.3934, 0.3437, 0.3962, 0.2567, 0.4554, 0.2578, 0.3934, 0.3437, 0.3473, 0.341, 0.3523, 0.2556, 0.3962, 0.2567, 0.3473, 0.341, 0.2965, 0.3356, 0.3042, 0.2542, 0.3523, 0.2556, 0.6611, 0.3864, 0.5587, 0.4061, 0.5519, 0.3405, 0.6336, 0.328, 0.5587, 0.4061, 0.5051, 0.4111, 0.5012, 0.3438, 0.5519, 0.3405, 0.5051, 0.4111, 0.4564, 0.4132, 0.4552, 0.3448, 0.5012, 0.3438, 0.4564, 0.4132, 0.3903, 0.4122, 0.3934, 0.3437, 0.4552, 0.3448, 0.3903, 0.4122, 0.3412, 0.4088, 0.3473, 0.341, 0.3934, 0.3437, 0.3412, 0.4088, 0.2867, 0.4016, 0.2965, 0.3356, 0.3473, 0.341, 0.5924, 0.8576, 0.5924, 0.8477, 0.6785, 0.8477, 0.6785, 0.8576, 0.6785, 0.8576, 0.6785, 0.8477, 0.7205, 0.8477, 0.7205, 0.8576, 0.7205, 0.8576, 0.7205, 0.8477, 0.7575, 0.8477, 0.7575, 0.8576, 0.1403, 0.4418, 0.1502, 0.4418, 0.1502, 0.4788, 0.1403, 0.4788, 0.1403, 0.4788, 0.1502, 0.4788, 0.1502, 0.5208, 0.1403, 0.5208, 0.6369, 0.176, 0.5555, 0.1601, 0.5653, 0.09411, 0.6668, 0.1182, 0.5555, 0.1601, 0.5047, 0.1547, 0.5109, 0.08697, 0.5653, 0.09411, 0.5047, 0.1547, 0.4587, 0.152, 0.4617, 0.0835, 0.5109, 0.08697, 0.4587, 0.152, 0.3968, 0.1509, 0.3957, 0.08256, 0.4617, 0.0835, 0.3968, 0.1509, 0.3509, 0.152, 0.3469, 0.08463, 0.3957, 0.08256, 0.3509, 0.152, 0.3001, 0.1552, 0.2933, 0.08967, 0.3469, 0.08463, 0.7147, 0.1066, 0.7284, 0.1625, 0.7056, 0.1512, 0.6879, 0.08754, 0.4617, 0.0835, 0.3957, 0.08256, 0.3934, 0.05071, 0.4648, 0.05134, 0.5802, 0.02164, 0.6867, 0.05552, 0.6879, 0.08754, 0.5798, 0.05411, 0.5109, 0.08697, 0.4617, 0.0835, 0.4648, 0.05134, 0.5181, 0.05568, 0.1909, 0.1094, 0.1782, 0.1608, 0.1613, 0.1422, 0.1789, 0.08615, 0.5196, 0.01084, 0.5802, 0.02164, 0.5798, 0.05411, 0.5194, 0.04476, 0.04195, 0.9504, 0.006632, 0.9555, 0.006632, 0.9135, 0.04195, 0.9186, 0.04195, 0.9925, 0.006633, 0.9925, 0.006632, 0.9555, 0.04195, 0.9504, 0.2068, 0.956, 0.2068, 0.9913, 0.1574, 0.9913, 0.1574, 0.956, 0.2483, 0.956, 0.2438, 0.9913, 0.2068, 0.9913, 0.2068, 0.956, 0.2813, 0.956, 0.2858, 0.9913, 0.2438, 0.9913, 0.2483, 0.956, 0.3719, 0.956, 0.3719, 0.9913, 0.2858, 0.9913, 0.2813, 0.956, 0.416, 0.956, 0.416, 0.9913, 0.3719, 0.9913, 0.3719, 0.956, 0.04195, 0.9186, 0.006632, 0.9135, 0.006632, 0.8274, 0.04195, 0.8274, 0.04195, 0.651, 0.006632, 0.651, 0.006632, 0.6068, 0.04195, 0.6068, 0.7284, 0.1625, 0.7366, 0.2425, 0.715, 0.241, 0.7056, 0.1512, 0.04195, 0.8274, 0.006632, 0.8274, 0.006632, 0.7833, 0.04195, 0.7833, 0.04195, 0.7833, 0.006632, 0.7833, 0.006632, 0.725, 0.04195, 0.725, 0.04195, 0.725, 0.006632, 0.725, 0.006632, 0.7093, 0.04195, 0.7093, 0.04195, 0.7093, 0.006632, 0.7093, 0.006632, 0.651, 0.04195, 0.651, 0.5924, 0.956, 0.5924, 0.9913, 0.5483, 0.9913, 0.5483, 0.956, 0.5483, 0.956, 0.5483, 0.9913, 0.49, 0.9913, 0.49, 0.956, 0.49, 0.956, 0.49, 0.9913, 0.4743, 0.9913, 0.4743, 0.956, 0.4743, 0.956, 0.4743, 0.9913, 0.416, 0.9913, 0.416, 0.956, 0.7901, 0.3638, 0.7402, 0.3565, 0.7678, 0.2929, 0.8018, 0.3024, 0.7896, 0.6726, 0.7682, 0.658, 0.8023, 0.6482, 0.9289, 0.2773, 0.9502, 0.2924, 0.9161, 0.3022, 0.5989, 0.5226, 0.5244, 0.5232, 0.5243, 0.5133, 0.5987, 0.5128, 0.7678, 0.2929, 0.7889, 0.2779, 0.8018, 0.3024, 0.7889, 0.2779, 0.8504, 0.2666, 0.8549, 0.3326, 0.8018, 0.3024, 0.8504, 0.2666, 0.8669, 0.2665, 0.863, 0.3327, 0.8549, 0.3326, 0.8669, 0.2665, 0.9289, 0.2773, 0.9161, 0.3022, 0.863, 0.3327, 0.9503, 0.6574, 0.9291, 0.6721, 0.9164, 0.6479, 0.9291, 0.6721, 0.8679, 0.6834, 0.8633, 0.6178, 0.9164, 0.6479, 0.8679, 0.6834, 0.8513, 0.6834, 0.8553, 0.6177, 0.8633, 0.6178, 0.8513, 0.6834, 0.7896, 0.6726, 0.8023, 0.6482, 0.8553, 0.6177, 0.9785, 0.3562, 0.928, 0.3638, 0.9161, 0.3022, 0.9502, 0.2924, 0.928, 0.3638, 0.8621, 0.3687, 0.863, 0.3327, 0.9161, 0.3022, 0.8621, 0.3687, 0.8558, 0.3687, 0.8549, 0.3326, 0.863, 0.3327, 0.8558, 0.3687, 0.7901, 0.3638, 0.8018, 0.3024, 0.8549, 0.3326, 0.4594, 0.8128, 0.4012, 0.8118, 0.4011, 0.8019, 0.4595, 0.8028, 0.4595, 0.8028, 0.4011, 0.8019, 0.4012, 0.7473, 0.46, 0.7481, 0.46, 0.7481, 0.4012, 0.7473, 0.4017, 0.7034, 0.4604, 0.7037, 0.8508, 0.6933, 0.7864, 0.6816, 0.7896, 0.6726, 0.8513, 0.6834, 0.4752, 0.8129, 0.4594, 0.8128, 0.4595, 0.8028, 0.4753, 0.8029, 0.4753, 0.8029, 0.4595, 0.8028, 0.46, 0.7481, 0.4758, 0.7482, 0.4758, 0.7482, 0.46, 0.7481, 0.4604, 0.7037, 0.4762, 0.7038, 0.8684, 0.6932, 0.8508, 0.6933, 0.8513, 0.6834, 0.8679, 0.6834, 0.5332, 0.813, 0.4752, 0.8129, 0.4753, 0.8029, 0.5334, 0.8032, 0.5334, 0.8032, 0.4753, 0.8029, 0.4758, 0.7482, 0.5344, 0.749, 0.5344, 0.749, 0.4758, 0.7482, 0.4762, 0.7038, 0.5352, 0.7045, 0.9323, 0.6811, 0.8684, 0.6932, 0.8679, 0.6834, 0.9291, 0.6721, 0.5664, 0.8145, 0.5332, 0.813, 0.5334, 0.8032, 0.5667, 0.8044, 0.5667, 0.8044, 0.5334, 0.8032, 0.5344, 0.749, 0.5681, 0.7497, 0.5681, 0.7497, 0.5344, 0.749, 0.5352, 0.7045, 0.569, 0.7051, 0.9551, 0.665, 0.9323, 0.6811, 0.9291, 0.6721, 0.9503, 0.6574, 0.4341, 0.5131, 0.4914, 0.5141, 0.4914, 0.5238, 0.434, 0.523, 0.434, 0.523, 0.4914, 0.5238, 0.4916, 0.5772, 0.4335, 0.577, 0.4335, 0.577, 0.4916, 0.5772, 0.4917, 0.6212, 0.4333, 0.6211, 0.8674, 0.257, 0.932, 0.2686, 0.9289, 0.2773, 0.8669, 0.2665, 0.4185, 0.513, 0.4341, 0.5131, 0.434, 0.523, 0.4184, 0.5229, 0.4184, 0.5229, 0.434, 0.523, 0.4335, 0.577, 0.4179, 0.5769, 0.4179, 0.5769, 0.4335, 0.577, 0.4333, 0.6211, 0.4176, 0.6211, 0.8498, 0.2571, 0.8674, 0.257, 0.8669, 0.2665, 0.8504, 0.2666, 0.3611, 0.5127, 0.4185, 0.513, 0.4184, 0.5229, 0.3608, 0.5225, 0.3608, 0.5225, 0.4184, 0.5229, 0.4179, 0.5769, 0.3594, 0.5762, 0.3594, 0.5762, 0.4179, 0.5769, 0.4176, 0.6211, 0.3588, 0.6205, 0.7858, 0.2692, 0.8498, 0.2571, 0.8504, 0.2666, 0.7889, 0.2779, 0.3281, 0.5108, 0.3611, 0.5127, 0.3608, 0.5225, 0.3276, 0.521, 0.3276, 0.521, 0.3608, 0.5225, 0.3594, 0.5762, 0.3256, 0.5755, 0.3256, 0.5755, 0.3594, 0.5762, 0.3588, 0.6205, 0.3249, 0.6197, 0.7629, 0.2854, 0.7858, 0.2692, 0.7889, 0.2779, 0.7678, 0.2929, 0.6005, 0.6556, 0.5253, 0.6563, 0.5251, 0.621, 0.6001, 0.6203, 0.6001, 0.6203, 0.5251, 0.621, 0.5248, 0.5771, 0.5996, 0.5764, 0.5996, 0.5764, 0.5248, 0.5771, 0.5244, 0.5232, 0.5989, 0.5226, 0.4914, 0.5141, 0.5243, 0.5133, 0.5244, 0.5232, 0.4914, 0.5238, 0.4914, 0.5238, 0.5244, 0.5232, 0.5248, 0.5771, 0.4916, 0.5772, 0.4916, 0.5772, 0.5248, 0.5771, 0.5251, 0.621, 0.4917, 0.6212, 0.932, 0.2686, 0.9551, 0.2848, 0.9502, 0.2924, 0.9289, 0.2773, 0.2503, 0.5063, 0.3281, 0.5108, 0.3276, 0.521, 0.2496, 0.5165, 0.2496, 0.5165, 0.3276, 0.521, 0.3256, 0.5755, 0.2445, 0.5732, 0.2445, 0.5732, 0.3256, 0.5755, 0.3249, 0.6197, 0.2405, 0.6177, 0.7338, 0.3516, 0.7629, 0.2854, 0.7678, 0.2929, 0.7402, 0.3565, 0.4012, 0.8118, 0.3674, 0.8128, 0.3672, 0.8026, 0.4011, 0.8019, 0.4011, 0.8019, 0.3672, 0.8026, 0.3676, 0.7466, 0.4012, 0.7473, 0.4012, 0.7473, 0.3676, 0.7466, 0.3681, 0.7036, 0.4017, 0.7034, 0.7864, 0.6816, 0.7633, 0.6656, 0.7682, 0.658, 0.7896, 0.6726, 0.7633, 0.6656, 0.7334, 0.5991, 0.7398, 0.5943, 0.7682, 0.658, 0.7334, 0.5991, 0.7272, 0.5504, 0.7342, 0.5475, 0.7398, 0.5943, 0.7272, 0.5504, 0.7246, 0.5055, 0.7317, 0.5044, 0.7342, 0.5475, 0.7246, 0.5055, 0.7246, 0.4451, 0.7317, 0.4462, 0.7317, 0.5044, 0.7246, 0.4451, 0.7273, 0.4001, 0.7343, 0.403, 0.7317, 0.4462, 0.7273, 0.4001, 0.7338, 0.3516, 0.7402, 0.3565, 0.7343, 0.403, 0.3676, 0.7466, 0.2904, 0.7477, 0.2873, 0.7036, 0.3681, 0.7036, 0.2478, 0.7513, 0.2098, 0.7524, 0.208, 0.7074, 0.2501, 0.7069, 0.2098, 0.7524, 0.1594, 0.7545, 0.1573, 0.7095, 0.208, 0.7074, 0.1609, 0.57, 0.2002, 0.5713, 0.203, 0.6175, 0.159, 0.6161, 0.3672, 0.8026, 0.29, 0.8042, 0.2904, 0.7477, 0.3676, 0.7466, 0.29, 0.8042, 0.2481, 0.8062, 0.2478, 0.7513, 0.2904, 0.7477, 0.2481, 0.8062, 0.2116, 0.8077, 0.2098, 0.7524, 0.2478, 0.7513, 0.2116, 0.8077, 0.1619, 0.8095, 0.1594, 0.7545, 0.2098, 0.7524, 0.1661, 0.5103, 0.206, 0.5134, 0.2002, 0.5713, 0.1609, 0.57, 0.206, 0.5134, 0.2496, 0.5165, 0.2445, 0.5732, 0.2002, 0.5713, 0.3674, 0.8128, 0.2904, 0.8142, 0.29, 0.8042, 0.3672, 0.8026, 0.2904, 0.8142, 0.2485, 0.8161, 0.2481, 0.8062, 0.29, 0.8042, 0.2485, 0.8161, 0.2119, 0.8176, 0.2116, 0.8077, 0.2481, 0.8062, 0.2119, 0.8176, 0.1623, 0.8195, 0.1619, 0.8095, 0.2116, 0.8077, 0.167, 0.4997, 0.2068, 0.5029, 0.206, 0.5134, 0.1661, 0.5103, 0.2068, 0.5029, 0.2503, 0.5063, 0.2496, 0.5165, 0.206, 0.5134, 0.5681, 0.7497, 0.6442, 0.7515, 0.6426, 0.8062, 0.5667, 0.8044, 0.6442, 0.7515, 0.6868, 0.7527, 0.685, 0.8078, 0.6426, 0.8062, 0.6868, 0.7527, 0.7244, 0.7539, 0.7226, 0.8092, 0.685, 0.8078, 0.6783, 0.5752, 0.6414, 0.5758, 0.6405, 0.5218, 0.6774, 0.521, 0.6414, 0.5758, 0.5996, 0.5764, 0.5989, 0.5226, 0.6405, 0.5218, 0.569, 0.7051, 0.6453, 0.7067, 0.6442, 0.7515, 0.5681, 0.7497, 0.6453, 0.7067, 0.688, 0.7079, 0.6868, 0.7527, 0.6442, 0.7515, 0.688, 0.7079, 0.7257, 0.7089, 0.7244, 0.7539, 0.6868, 0.7527, 0.6789, 0.6193, 0.642, 0.6198, 0.6414, 0.5758, 0.6783, 0.5752, 0.642, 0.6198, 0.6001, 0.6203, 0.5996, 0.5764, 0.6414, 0.5758, 0.5696, 0.6692, 0.6462, 0.6708, 0.6453, 0.7067, 0.569, 0.7051, 0.6462, 0.6708, 0.689, 0.6719, 0.688, 0.7079, 0.6453, 0.7067, 0.689, 0.6719, 0.7267, 0.6729, 0.7257, 0.7089, 0.688, 0.7079, 0.7287, 0.6539, 0.6794, 0.6546, 0.6789, 0.6193, 0.7282, 0.6186, 0.6794, 0.6546, 0.6424, 0.655, 0.642, 0.6198, 0.6789, 0.6193, 0.6424, 0.655, 0.6005, 0.6556, 0.6001, 0.6203, 0.642, 0.6198, 0.8553, 0.6177, 0.8023, 0.6482, 0.7903, 0.5866, 0.8562, 0.5817, 0.8562, 0.5817, 0.7903, 0.5866, 0.7858, 0.5428, 0.856, 0.5398, 0.856, 0.5398, 0.7858, 0.5428, 0.7838, 0.5026, 0.8558, 0.5013, 0.8558, 0.5013, 0.7838, 0.5026, 0.7838, 0.4481, 0.8557, 0.4492, 0.8557, 0.4492, 0.7838, 0.4481, 0.7857, 0.4077, 0.8557, 0.4106, 0.8557, 0.4106, 0.7857, 0.4077, 0.7901, 0.3638, 0.8558, 0.3687, 0.8633, 0.6178, 0.8553, 0.6177, 0.8562, 0.5817, 0.8625, 0.5817, 0.8625, 0.5817, 0.8562, 0.5817, 0.856, 0.5398, 0.8625, 0.5398, 0.8625, 0.5398, 0.856, 0.5398, 0.8558, 0.5013, 0.8625, 0.5013, 0.8625, 0.5013, 0.8558, 0.5013, 0.8557, 0.4492, 0.8625, 0.4492, 0.8625, 0.4492, 0.8557, 0.4492, 0.8557, 0.4106, 0.8623, 0.4106, 0.8623, 0.4106, 0.8557, 0.4106, 0.8558, 0.3687, 0.8621, 0.3687, 0.9164, 0.6479, 0.8633, 0.6178, 0.8625, 0.5817, 0.9281, 0.5866, 0.9281, 0.5866, 0.8625, 0.5817, 0.8625, 0.5398, 0.9326, 0.5427, 0.9326, 0.5427, 0.8625, 0.5398, 0.8625, 0.5013, 0.9345, 0.5024, 0.9345, 0.5024, 0.8625, 0.5013, 0.8625, 0.4492, 0.9344, 0.4479, 0.9344, 0.4479, 0.8625, 0.4492, 0.8623, 0.4106, 0.9325, 0.4076, 0.9325, 0.4076, 0.8623, 0.4106, 0.8621, 0.3687, 0.928, 0.3638, 0.9503, 0.6574, 0.9164, 0.6479, 0.9281, 0.5866, 0.978, 0.5939, 0.978, 0.5939, 0.9281, 0.5866, 0.9326, 0.5427, 0.9839, 0.5474, 0.9839, 0.5474, 0.9326, 0.5427, 0.9345, 0.5024, 0.9865, 0.5042, 0.9865, 0.5042, 0.9345, 0.5024, 0.9344, 0.4479, 0.9865, 0.4461, 0.9865, 0.4461, 0.9344, 0.4479, 0.9325, 0.4076, 0.9841, 0.403, 0.9841, 0.403, 0.9325, 0.4076, 0.928, 0.3638, 0.9785, 0.3562, 0.5667, 0.8044, 0.6426, 0.8062, 0.6423, 0.8162, 0.5664, 0.8145, 0.6426, 0.8062, 0.685, 0.8078, 0.6846, 0.8179, 0.6423, 0.8162, 0.685, 0.8078, 0.7226, 0.8092, 0.7222, 0.8193, 0.6846, 0.8179, 0.6774, 0.521, 0.6405, 0.5218, 0.6403, 0.5119, 0.6772, 0.5111, 0.6405, 0.5218, 0.5989, 0.5226, 0.5987, 0.5128, 0.6403, 0.5119, 0.8023, 0.6482, 0.7682, 0.658, 0.7398, 0.5943, 0.7903, 0.5866, 0.7903, 0.5866, 0.7398, 0.5943, 0.7342, 0.5475, 0.7858, 0.5428, 0.7858, 0.5428, 0.7342, 0.5475, 0.7317, 0.5044, 0.7838, 0.5026, 0.7838, 0.5026, 0.7317, 0.5044, 0.7317, 0.4462, 0.7838, 0.4481, 0.7838, 0.4481, 0.7317, 0.4462, 0.7343, 0.403, 0.7857, 0.4077, 0.7857, 0.4077, 0.7343, 0.403, 0.7402, 0.3565, 0.7901, 0.3638, 0.9841, 0.403, 0.9785, 0.3562, 0.9849, 0.3513, 0.991, 0.4001, 0.9865, 0.4461, 0.9841, 0.403, 0.991, 0.4001, 0.9936, 0.4449, 0.9865, 0.5042, 0.9865, 0.4461, 0.9936, 0.4449, 0.9936, 0.5054, 0.9839, 0.5474, 0.9865, 0.5042, 0.9936, 0.5054, 0.9909, 0.5503, 0.978, 0.5939, 0.9839, 0.5474, 0.9909, 0.5503, 0.9844, 0.5988, 0.9503, 0.6574, 0.978, 0.5939, 0.9844, 0.5988, 0.9551, 0.665, 0.203, 0.6175, 0.2405, 0.6177, 0.2436, 0.6566, 0.1964, 0.655, 0.159, 0.6161, 0.203, 0.6175, 0.1964, 0.655, 0.1574, 0.6533, 0.208, 0.7074, 0.1573, 0.7095, 0.1556, 0.673, 0.2066, 0.6706, 0.2501, 0.7069, 0.208, 0.7074, 0.2066, 0.6706, 0.2456, 0.6691, 0.2873, 0.7036, 0.2501, 0.7069, 0.2456, 0.6691, 0.2909, 0.6675, 0.3681, 0.7036, 0.2873, 0.7036, 0.2909, 0.6675, 0.368, 0.6677, 0.4017, 0.7034, 0.3681, 0.7036, 0.368, 0.6677, 0.4018, 0.6678, 0.2405, 0.6177, 0.3249, 0.6197, 0.3243, 0.6566, 0.2436, 0.6566, 0.4917, 0.6212, 0.5251, 0.621, 0.5253, 0.6563, 0.4918, 0.6565, 0.9785, 0.3562, 0.9502, 0.2924, 0.9551, 0.2848, 0.9849, 0.3513, 0.3249, 0.6197, 0.3588, 0.6205, 0.3586, 0.6565, 0.3243, 0.6566, 0.3588, 0.6205, 0.4176, 0.6211, 0.4175, 0.6566, 0.3586, 0.6565, 0.4176, 0.6211, 0.4333, 0.6211, 0.4333, 0.6566, 0.4175, 0.6566, 0.4333, 0.6211, 0.4917, 0.6212, 0.4918, 0.6565, 0.4333, 0.6566, 0.569, 0.7051, 0.5352, 0.7045, 0.5357, 0.6687, 0.5696, 0.6692, 0.5352, 0.7045, 0.4762, 0.7038, 0.4766, 0.6681, 0.5357, 0.6687, 0.4762, 0.7038, 0.4604, 0.7037, 0.4607, 0.668, 0.4766, 0.6681, 0.4604, 0.7037, 0.4017, 0.7034, 0.4018, 0.6678, 0.4607, 0.668, 0.4001, 0.8275, 0.3551, 0.8229, 0.3674, 0.8128, 0.4012, 0.8118, 0.5127, 0.5031, 0.598, 0.4975, 0.5987, 0.5128, 0.5243, 0.5133, 0.2519, 0.4901, 0.3409, 0.5008, 0.3281, 0.5108, 0.2503, 0.5063, 0.4924, 0.4988, 0.5364, 0.5034, 0.5243, 0.5133, 0.4914, 0.5141, 0.5784, 0.8246, 0.534, 0.8284, 0.5332, 0.813, 0.5664, 0.8145, 0.534, 0.8284, 0.4752, 0.8287, 0.4752, 0.8129, 0.5332, 0.813, 0.4752, 0.8287, 0.4592, 0.8286, 0.4594, 0.8128, 0.4752, 0.8129, 0.4592, 0.8286, 0.4001, 0.8275, 0.4012, 0.8118, 0.4594, 0.8128, 0.3164, 0.5006, 0.3604, 0.4974, 0.3611, 0.5127, 0.3281, 0.5108, 0.3604, 0.4974, 0.4186, 0.4974, 0.4185, 0.513, 0.3611, 0.5127, 0.4186, 0.4974, 0.4343, 0.4976, 0.4341, 0.5131, 0.4185, 0.513, 0.4343, 0.4976, 0.4924, 0.4988, 0.4914, 0.5141, 0.4341, 0.5131, 0.6414, 0.8319, 0.5544, 0.8247, 0.5664, 0.8145, 0.6423, 0.8162, 0.684, 0.8337, 0.6414, 0.8319, 0.6423, 0.8162, 0.6846, 0.8179, 0.7216, 0.8351, 0.684, 0.8337, 0.6846, 0.8179, 0.7222, 0.8193, 0.6399, 0.4963, 0.6769, 0.4956, 0.6772, 0.5111, 0.6403, 0.5119, 0.598, 0.4975, 0.6399, 0.4963, 0.6403, 0.5119, 0.5987, 0.5128, 0.3796, 0.8232, 0.2913, 0.8299, 0.2904, 0.8142, 0.3674, 0.8128, 0.2913, 0.8299, 0.2492, 0.8316, 0.2485, 0.8161, 0.2904, 0.8142, 0.2492, 0.8316, 0.2125, 0.8331, 0.2119, 0.8176, 0.2485, 0.8161, 0.2125, 0.8331, 0.1629, 0.8351, 0.1623, 0.8195, 0.2119, 0.8176, 0.1685, 0.483, 0.2081, 0.4865, 0.2068, 0.5029, 0.167, 0.4997, 0.2081, 0.4865, 0.2519, 0.4901, 0.2503, 0.5063, 0.2068, 0.5029, 0.6787, 0.6038, 0.728, 0.6031, 0.7282, 0.6186, 0.6789, 0.6193, 0.2583, 0.7376, 0.2775, 0.7382, 0.2904, 0.7477, 0.2478, 0.7513, 0.2329, 0.5858, 0.2136, 0.5821, 0.2002, 0.5713, 0.2445, 0.5732, 0.2786, 0.7179, 0.2621, 0.7175, 0.2501, 0.7069, 0.2873, 0.7036, 0.2131, 0.6035, 0.229, 0.6062, 0.2405, 0.6177, 0.203, 0.6175, 0.2775, 0.7382, 0.2786, 0.7179, 0.2873, 0.7036, 0.2904, 0.7477, 0.2621, 0.7175, 0.2583, 0.7376, 0.2478, 0.7513, 0.2501, 0.7069, 0.2136, 0.5821, 0.2131, 0.6035, 0.203, 0.6175, 0.2002, 0.5713, 0.229, 0.6062, 0.2329, 0.5858, 0.2445, 0.5732, 0.2405, 0.6177, 0.7575, 0.9119, 0.7575, 0.8576, 0.7731, 0.8576, 0.7731, 0.9119, 0.1403, 0.4418, 0.08607, 0.4418, 0.08607, 0.4262, 0.1403, 0.4262, 0.7575, 0.956, 0.7575, 0.9119, 0.7731, 0.9119, 0.7731, 0.956, 0.08607, 0.4418, 0.04195, 0.4418, 0.04195, 0.4262, 0.08607, 0.4262, 0.7575, 0.8576, 0.7575, 0.8477, 0.7731, 0.8477, 0.7731, 0.8576, 0.1502, 0.4418, 0.1403, 0.4418, 0.1403, 0.4262, 0.1502, 0.4262, 0.715, 0.241, 0.7045, 0.2413, 0.6957, 0.153, 0.7056, 0.1512, 0.7145, 0.2659, 0.704, 0.2652, 0.7045, 0.2413, 0.715, 0.241, 0.7014, 0.3562, 0.6907, 0.3536, 0.704, 0.2652, 0.7145, 0.2659, 0.6802, 0.4176, 0.6732, 0.4096, 0.6907, 0.3536, 0.7014, 0.3562, 0.1371, 0.2547, 0.1475, 0.2544, 0.1563, 0.3427, 0.1464, 0.3445, 0.1376, 0.2298, 0.148, 0.2305, 0.1475, 0.2544, 0.1371, 0.2547, 0.1506, 0.1395, 0.1613, 0.1422, 0.148, 0.2305, 0.1376, 0.2298, 0.1718, 0.07812, 0.1789, 0.08615, 0.1613, 0.1422, 0.1506, 0.1395, 0.1464, 0.3445, 0.1563, 0.3427, 0.1722, 0.4007, 0.1641, 0.4082, 0.2813, 0.05039, 0.283, 0.06046, 0.1789, 0.08615, 0.1718, 0.07812, 0.7056, 0.1512, 0.6957, 0.153, 0.6798, 0.09499, 0.6879, 0.08754, 0.6879, 0.08754, 0.6798, 0.09499, 0.5773, 0.06535, 0.5798, 0.05411, 0.5798, 0.05411, 0.5773, 0.06535, 0.5181, 0.05568, 0.5194, 0.04476, 0.5194, 0.04476, 0.5181, 0.05568, 0.4648, 0.05134, 0.4653, 0.04031, 0.4653, 0.04031, 0.4648, 0.05134, 0.3934, 0.05071, 0.3931, 0.03976, 0.3931, 0.03976, 0.3934, 0.05071, 0.3407, 0.05372, 0.3397, 0.04304, 0.3397, 0.04304, 0.3407, 0.05372, 0.283, 0.06046, 0.2813, 0.05039, 0.334, 0.44, 0.3326, 0.451, 0.2722, 0.4416, 0.2748, 0.4304, 0.3873, 0.4444, 0.3868, 0.4554, 0.3326, 0.451, 0.334, 0.44, 0.4587, 0.445, 0.459, 0.456, 0.3868, 0.4554, 0.3873, 0.4444, 0.5114, 0.442, 0.5123, 0.4527, 0.459, 0.456, 0.4587, 0.445, 0.569, 0.4353, 0.5708, 0.4453, 0.5123, 0.4527, 0.5114, 0.442, 0.6732, 0.4096, 0.6802, 0.4176, 0.5708, 0.4453, 0.569, 0.4353, 0.2748, 0.4304, 0.2722, 0.4416, 0.1641, 0.4082, 0.1722, 0.4007, 0.5051, 0.4111, 0.5587, 0.4061, 0.569, 0.4353, 0.5114, 0.442, 0.1156, 0.2305, 0.1272, 0.1497, 0.1506, 0.1395, 0.1376, 0.2298, 0.1743, 0.3249, 0.1853, 0.3776, 0.1722, 0.4007, 0.1563, 0.3427, 0.5701, 0.477, 0.5117, 0.4856, 0.5123, 0.4527, 0.5708, 0.4453, 0.4564, 0.4132, 0.5051, 0.4111, 0.5114, 0.442, 0.4587, 0.445, 0.168, 0.2334, 0.1677, 0.2524, 0.1475, 0.2544, 0.148, 0.2305, 0.1154, 0.2532, 0.1156, 0.2305, 0.1376, 0.2298, 0.1371, 0.2547, 0.6772, 0.4494, 0.5701, 0.477, 0.5708, 0.4453, 0.6802, 0.4176, 0.3903, 0.4122, 0.4564, 0.4132, 0.4587, 0.445, 0.3873, 0.4444, 0.1236, 0.3332, 0.1154, 0.2532, 0.1371, 0.2547, 0.1464, 0.3445, 0.2819, 0.01867, 0.3404, 0.01007, 0.3397, 0.04304, 0.2813, 0.05039, 0.3412, 0.4088, 0.3903, 0.4122, 0.3873, 0.4444, 0.334, 0.44, 0.7248, 0.346, 0.7077, 0.4006, 0.6802, 0.4176, 0.7014, 0.3562, 0.6738, 0.3349, 0.684, 0.2623, 0.704, 0.2652, 0.6907, 0.3536, 0.3404, 0.01007, 0.3936, 0.006549, 0.3931, 0.03976, 0.3397, 0.04304, 0.2867, 0.4016, 0.3412, 0.4088, 0.334, 0.44, 0.2748, 0.4304, 0.6777, 0.1709, 0.6668, 0.1182, 0.6798, 0.09499, 0.6957, 0.153, 0.7364, 0.2652, 0.7248, 0.346, 0.7014, 0.3562, 0.7145, 0.2659, 0.3936, 0.006549, 0.4652, 0.006549, 0.4653, 0.04031, 0.3931, 0.03976, 0.6668, 0.1182, 0.5653, 0.09411, 0.5773, 0.06535, 0.6798, 0.09499, 0.1782, 0.1608, 0.168, 0.2334, 0.148, 0.2305, 0.1613, 0.1422, 0.7366, 0.2425, 0.7364, 0.2652, 0.7145, 0.2659, 0.715, 0.241, 0.4652, 0.006549, 0.5196, 0.01084, 0.5194, 0.04476, 0.4653, 0.04031, 0.5653, 0.09411, 0.5109, 0.08697, 0.5181, 0.05568, 0.5773, 0.06535])
me_cube.materials.append(mat_material)
me_cube.use_remesh_preserve_volume = False
me_cube.use_remesh_preserve_attributes = False
me_cube.use_mirror_vertex_groups = False
me_cube.update()

# ---- objects
ob_cube = bpy.data.objects.new('Cube', me_cube)
ob_lamp = bpy.data.objects.new('Lamp', light_lamp)
ob_camera = bpy.data.objects.new('Camera', cam_camera)

# ---- transforms, parenting, visibility, modifiers, constraints
ob_cube.location = (0.0, 0.0, 0.0)
ob_cube.lock_rotations_4d = False
ob_cube.empty_display_type = 'ARROWS'
ob_cube.lineart.crease_threshold = 0.0
ob_lamp.location = (1.068, 3.51, 3.571)
ob_lamp.rotation_euler = (0.6503, 0.05522, 1.866)
ob_lamp.lock_rotations_4d = False
ob_lamp.empty_display_type = 'ARROWS'
ob_lamp.color = (0.0, 0.0, 0.0, 0.0)
ob_lamp.lineart.crease_threshold = 0.0
ob_camera.location = (7.481, -6.508, 5.344)
ob_camera.rotation_euler = (1.109, 0.0, 0.8149)
ob_camera.lock_rotations_4d = False
ob_camera.empty_display_type = 'ARROWS'
ob_camera.color = (0.0, 0.0, 0.0, 0.0)
ob_camera.display_type = 'WIRE'
ob_camera.lineart.crease_threshold = 0.0

# ---- collection membership
col_collection_1.objects.link(ob_cube)
col_collection_1.objects.link(ob_lamp)
col_collection_1.objects.link(ob_camera)

# ---- scene / render settings (as saved in the file)
scene.camera = ob_camera
scene.frame_start = 1; scene.frame_end = 250; scene.frame_set(1)
scene.render.engine = 'BLENDER_EEVEE_NEXT'
scene.render.resolution_percentage = 50
scene.render.dither_intensity = 0.0
scene.cycles.use_denoising = False
scene.cycles.samples = 128
scene.cycles.sampling_pattern = 'TABULATED_SOBOL'
scene.cycles.use_adaptive_sampling = False
scene.cycles.use_light_tree = False
scene.cycles.blur_glossy = 0.0
scene.cycles.sample_clamp_indirect = 0.0
scene.view_settings.view_transform = 'Standard'
bpy.context.view_layer.update()

